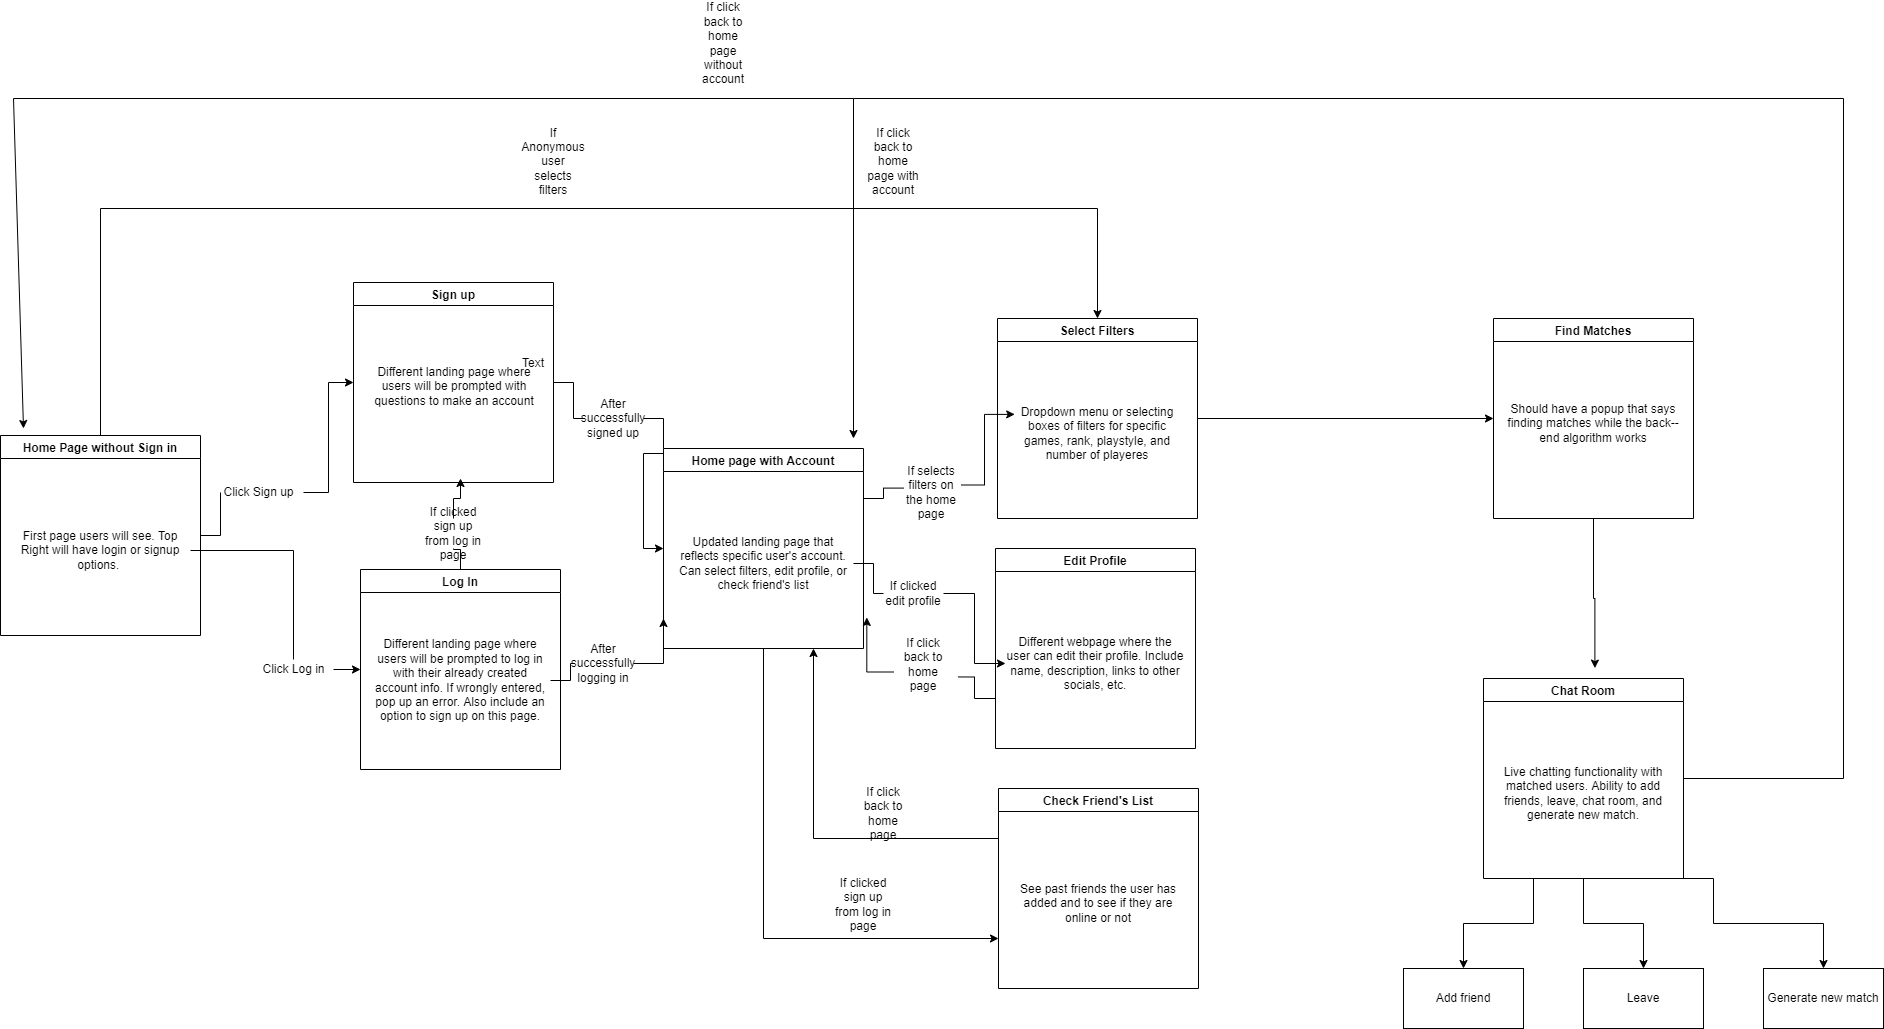

The diagram above was exported from draw.io. Its source (the exported page's mxGraphModel, read from the mxfile embedded in the PNG):
<mxGraphModel dx="1662" dy="1587" grid="1" gridSize="10" guides="1" tooltips="1" connect="1" arrows="1" fold="1" page="1" pageScale="1" pageWidth="1100" pageHeight="850" background="none" math="0" shadow="0">
  <root>
    <mxCell id="0" />
    <mxCell id="1" parent="0" />
    <mxCell id="4mg34Yh9JP2RaxtQfKp4-7" value="" style="edgeStyle=orthogonalEdgeStyle;rounded=0;orthogonalLoop=1;jettySize=auto;html=1;startArrow=none;" parent="1" source="4mg34Yh9JP2RaxtQfKp4-8" target="4mg34Yh9JP2RaxtQfKp4-5" edge="1">
      <mxGeometry relative="1" as="geometry" />
    </mxCell>
    <mxCell id="4mg34Yh9JP2RaxtQfKp4-73" style="edgeStyle=orthogonalEdgeStyle;rounded=0;orthogonalLoop=1;jettySize=auto;html=1;entryX=0.5;entryY=0;entryDx=0;entryDy=0;" parent="1" source="4mg34Yh9JP2RaxtQfKp4-1" target="4mg34Yh9JP2RaxtQfKp4-43" edge="1">
      <mxGeometry relative="1" as="geometry">
        <mxPoint x="1440" y="70" as="targetPoint" />
        <Array as="points">
          <mxPoint x="457" y="-30" />
          <mxPoint x="1454" y="-30" />
        </Array>
      </mxGeometry>
    </mxCell>
    <mxCell id="4mg34Yh9JP2RaxtQfKp4-1" value="Home Page without Sign in" style="swimlane;startSize=23;" parent="1" vertex="1">
      <mxGeometry x="357" y="197" width="200" height="200" as="geometry" />
    </mxCell>
    <mxCell id="4mg34Yh9JP2RaxtQfKp4-4" value="First page users will see. Top Right will have login or signup options.&amp;nbsp;" style="text;html=1;strokeColor=none;fillColor=none;align=center;verticalAlign=middle;whiteSpace=wrap;rounded=0;" parent="4mg34Yh9JP2RaxtQfKp4-1" vertex="1">
      <mxGeometry x="10" y="50" width="180" height="130" as="geometry" />
    </mxCell>
    <mxCell id="4mg34Yh9JP2RaxtQfKp4-25" style="edgeStyle=orthogonalEdgeStyle;rounded=0;orthogonalLoop=1;jettySize=auto;html=1;entryX=0;entryY=0.5;entryDx=0;entryDy=0;startArrow=none;" parent="1" source="4mg34Yh9JP2RaxtQfKp4-36" target="4mg34Yh9JP2RaxtQfKp4-21" edge="1">
      <mxGeometry relative="1" as="geometry" />
    </mxCell>
    <mxCell id="4mg34Yh9JP2RaxtQfKp4-5" value="Sign up" style="swimlane;startSize=23;" parent="1" vertex="1">
      <mxGeometry x="710" y="44" width="200" height="200" as="geometry" />
    </mxCell>
    <mxCell id="4mg34Yh9JP2RaxtQfKp4-6" value="Different landing page where users will be prompted with questions to make an account" style="text;html=1;strokeColor=none;fillColor=none;align=center;verticalAlign=middle;whiteSpace=wrap;rounded=0;" parent="4mg34Yh9JP2RaxtQfKp4-5" vertex="1">
      <mxGeometry x="11" y="39" width="180" height="130" as="geometry" />
    </mxCell>
    <mxCell id="4mg34Yh9JP2RaxtQfKp4-9" style="edgeStyle=orthogonalEdgeStyle;rounded=0;orthogonalLoop=1;jettySize=auto;html=1;startArrow=none;" parent="1" source="4mg34Yh9JP2RaxtQfKp4-12" target="4mg34Yh9JP2RaxtQfKp4-10" edge="1">
      <mxGeometry relative="1" as="geometry">
        <mxPoint x="690" y="480" as="targetPoint" />
      </mxGeometry>
    </mxCell>
    <mxCell id="4mg34Yh9JP2RaxtQfKp4-18" style="edgeStyle=orthogonalEdgeStyle;rounded=0;orthogonalLoop=1;jettySize=auto;html=1;exitX=0.5;exitY=0;exitDx=0;exitDy=0;startArrow=none;" parent="1" source="4mg34Yh9JP2RaxtQfKp4-20" edge="1">
      <mxGeometry relative="1" as="geometry">
        <mxPoint x="817" y="240" as="targetPoint" />
      </mxGeometry>
    </mxCell>
    <mxCell id="4mg34Yh9JP2RaxtQfKp4-10" value="Log In" style="swimlane;" parent="1" vertex="1">
      <mxGeometry x="717" y="331" width="200" height="200" as="geometry" />
    </mxCell>
    <mxCell id="4mg34Yh9JP2RaxtQfKp4-15" value="Different landing page where users will be prompted to log in with their already created account info. If wrongly entered, pop up an error. Also include an option to sign up on this page." style="text;html=1;strokeColor=none;fillColor=none;align=center;verticalAlign=middle;whiteSpace=wrap;rounded=0;" parent="4mg34Yh9JP2RaxtQfKp4-10" vertex="1">
      <mxGeometry x="10" y="46" width="180" height="130" as="geometry" />
    </mxCell>
    <mxCell id="4mg34Yh9JP2RaxtQfKp4-51" style="edgeStyle=orthogonalEdgeStyle;rounded=0;orthogonalLoop=1;jettySize=auto;html=1;exitX=1;exitY=0.25;exitDx=0;exitDy=0;entryX=0.04;entryY=0.353;entryDx=0;entryDy=0;entryPerimeter=0;startArrow=none;" parent="1" source="4mg34Yh9JP2RaxtQfKp4-54" target="4mg34Yh9JP2RaxtQfKp4-44" edge="1">
      <mxGeometry relative="1" as="geometry">
        <mxPoint x="1200" y="160" as="targetPoint" />
      </mxGeometry>
    </mxCell>
    <mxCell id="4mg34Yh9JP2RaxtQfKp4-87" style="edgeStyle=orthogonalEdgeStyle;rounded=0;orthogonalLoop=1;jettySize=auto;html=1;exitX=0.5;exitY=1;exitDx=0;exitDy=0;entryX=0;entryY=0.75;entryDx=0;entryDy=0;" parent="1" source="4mg34Yh9JP2RaxtQfKp4-21" target="4mg34Yh9JP2RaxtQfKp4-49" edge="1">
      <mxGeometry relative="1" as="geometry" />
    </mxCell>
    <mxCell id="4mg34Yh9JP2RaxtQfKp4-21" value="Home page with Account" style="swimlane;" parent="1" vertex="1">
      <mxGeometry x="1020" y="210" width="200" height="200" as="geometry" />
    </mxCell>
    <mxCell id="4mg34Yh9JP2RaxtQfKp4-40" value="Updated landing page that reflects specific user's account. Can select filters, edit profile, or check friend's list" style="text;html=1;strokeColor=none;fillColor=none;align=center;verticalAlign=middle;whiteSpace=wrap;rounded=0;" parent="4mg34Yh9JP2RaxtQfKp4-21" vertex="1">
      <mxGeometry x="10" y="50" width="180" height="130" as="geometry" />
    </mxCell>
    <mxCell id="4mg34Yh9JP2RaxtQfKp4-35" style="edgeStyle=orthogonalEdgeStyle;rounded=0;orthogonalLoop=1;jettySize=auto;html=1;exitX=1;exitY=0.5;exitDx=0;exitDy=0;startArrow=none;" parent="1" source="4mg34Yh9JP2RaxtQfKp4-37" edge="1">
      <mxGeometry relative="1" as="geometry">
        <mxPoint x="1020" y="380" as="targetPoint" />
        <mxPoint x="930" y="442" as="sourcePoint" />
      </mxGeometry>
    </mxCell>
    <mxCell id="4mg34Yh9JP2RaxtQfKp4-100" style="edgeStyle=orthogonalEdgeStyle;rounded=0;orthogonalLoop=1;jettySize=auto;html=1;exitX=1;exitY=0.5;exitDx=0;exitDy=0;entryX=0;entryY=0.5;entryDx=0;entryDy=0;" parent="1" source="4mg34Yh9JP2RaxtQfKp4-43" target="4mg34Yh9JP2RaxtQfKp4-96" edge="1">
      <mxGeometry relative="1" as="geometry" />
    </mxCell>
    <mxCell id="4mg34Yh9JP2RaxtQfKp4-43" value="Select Filters" style="swimlane;" parent="1" vertex="1">
      <mxGeometry x="1354" y="80" width="200" height="200" as="geometry" />
    </mxCell>
    <mxCell id="4mg34Yh9JP2RaxtQfKp4-44" value="Dropdown menu or selecting boxes of filters for specific games, rank, playstyle, and number of playeres" style="text;html=1;strokeColor=none;fillColor=none;align=center;verticalAlign=middle;whiteSpace=wrap;rounded=0;" parent="4mg34Yh9JP2RaxtQfKp4-43" vertex="1">
      <mxGeometry x="10" y="50" width="180" height="130" as="geometry" />
    </mxCell>
    <mxCell id="4mg34Yh9JP2RaxtQfKp4-82" style="edgeStyle=orthogonalEdgeStyle;rounded=0;orthogonalLoop=1;jettySize=auto;html=1;exitX=0;exitY=0.75;exitDx=0;exitDy=0;entryX=1.074;entryY=0.915;entryDx=0;entryDy=0;entryPerimeter=0;startArrow=none;" parent="1" source="4mg34Yh9JP2RaxtQfKp4-83" target="4mg34Yh9JP2RaxtQfKp4-40" edge="1">
      <mxGeometry relative="1" as="geometry" />
    </mxCell>
    <mxCell id="4mg34Yh9JP2RaxtQfKp4-45" value="Edit Profile" style="swimlane;" parent="1" vertex="1">
      <mxGeometry x="1352" y="310" width="200" height="200" as="geometry" />
    </mxCell>
    <mxCell id="4mg34Yh9JP2RaxtQfKp4-46" value="Different webpage where the user can edit their profile. Include name, description, links to other socials, etc." style="text;html=1;strokeColor=none;fillColor=none;align=center;verticalAlign=middle;whiteSpace=wrap;rounded=0;" parent="4mg34Yh9JP2RaxtQfKp4-45" vertex="1">
      <mxGeometry x="10" y="50" width="180" height="130" as="geometry" />
    </mxCell>
    <mxCell id="4mg34Yh9JP2RaxtQfKp4-93" style="edgeStyle=orthogonalEdgeStyle;rounded=0;orthogonalLoop=1;jettySize=auto;html=1;exitX=0;exitY=0.25;exitDx=0;exitDy=0;entryX=0.75;entryY=1;entryDx=0;entryDy=0;" parent="1" source="4mg34Yh9JP2RaxtQfKp4-49" target="4mg34Yh9JP2RaxtQfKp4-21" edge="1">
      <mxGeometry relative="1" as="geometry" />
    </mxCell>
    <mxCell id="4mg34Yh9JP2RaxtQfKp4-49" value="Check Friend's List" style="swimlane;" parent="1" vertex="1">
      <mxGeometry x="1355" y="550" width="200" height="200" as="geometry" />
    </mxCell>
    <mxCell id="4mg34Yh9JP2RaxtQfKp4-50" value="See past friends the user has added and to see if they are online or not" style="text;html=1;strokeColor=none;fillColor=none;align=center;verticalAlign=middle;whiteSpace=wrap;rounded=0;" parent="4mg34Yh9JP2RaxtQfKp4-49" vertex="1">
      <mxGeometry x="10" y="50" width="180" height="130" as="geometry" />
    </mxCell>
    <mxCell id="4mg34Yh9JP2RaxtQfKp4-52" style="edgeStyle=orthogonalEdgeStyle;rounded=0;orthogonalLoop=1;jettySize=auto;html=1;exitX=1;exitY=0.5;exitDx=0;exitDy=0;startArrow=none;" parent="1" source="4mg34Yh9JP2RaxtQfKp4-55" target="4mg34Yh9JP2RaxtQfKp4-46" edge="1">
      <mxGeometry relative="1" as="geometry" />
    </mxCell>
    <mxCell id="4mg34Yh9JP2RaxtQfKp4-55" value="If clicked edit profile" style="text;html=1;strokeColor=none;fillColor=none;align=center;verticalAlign=middle;whiteSpace=wrap;rounded=0;" parent="1" vertex="1">
      <mxGeometry x="1240" y="340" width="60" height="30" as="geometry" />
    </mxCell>
    <mxCell id="4mg34Yh9JP2RaxtQfKp4-59" value="" style="edgeStyle=orthogonalEdgeStyle;rounded=0;orthogonalLoop=1;jettySize=auto;html=1;exitX=1;exitY=0.5;exitDx=0;exitDy=0;endArrow=none;" parent="1" source="4mg34Yh9JP2RaxtQfKp4-40" target="4mg34Yh9JP2RaxtQfKp4-55" edge="1">
      <mxGeometry relative="1" as="geometry">
        <mxPoint x="1210" y="325" as="sourcePoint" />
        <mxPoint x="1362" y="425" as="targetPoint" />
      </mxGeometry>
    </mxCell>
    <mxCell id="4mg34Yh9JP2RaxtQfKp4-37" value="After successfully logging in" style="text;html=1;strokeColor=none;fillColor=none;align=center;verticalAlign=middle;whiteSpace=wrap;rounded=0;" parent="1" vertex="1">
      <mxGeometry x="930" y="410" width="60" height="30" as="geometry" />
    </mxCell>
    <mxCell id="4mg34Yh9JP2RaxtQfKp4-60" value="" style="edgeStyle=orthogonalEdgeStyle;rounded=0;orthogonalLoop=1;jettySize=auto;html=1;exitX=1;exitY=0.5;exitDx=0;exitDy=0;endArrow=none;" parent="1" source="4mg34Yh9JP2RaxtQfKp4-15" target="4mg34Yh9JP2RaxtQfKp4-37" edge="1">
      <mxGeometry relative="1" as="geometry">
        <mxPoint x="1020" y="380" as="targetPoint" />
        <mxPoint x="907" y="442" as="sourcePoint" />
      </mxGeometry>
    </mxCell>
    <mxCell id="4mg34Yh9JP2RaxtQfKp4-20" value="If clicked sign up from log in page" style="text;html=1;strokeColor=none;fillColor=none;align=center;verticalAlign=middle;whiteSpace=wrap;rounded=0;" parent="1" vertex="1">
      <mxGeometry x="780" y="280" width="60" height="30" as="geometry" />
    </mxCell>
    <mxCell id="4mg34Yh9JP2RaxtQfKp4-61" value="" style="edgeStyle=orthogonalEdgeStyle;rounded=0;orthogonalLoop=1;jettySize=auto;html=1;exitX=0.5;exitY=0;exitDx=0;exitDy=0;endArrow=none;" parent="1" source="4mg34Yh9JP2RaxtQfKp4-10" target="4mg34Yh9JP2RaxtQfKp4-20" edge="1">
      <mxGeometry relative="1" as="geometry">
        <mxPoint x="817" y="240" as="targetPoint" />
        <mxPoint x="817" y="331" as="sourcePoint" />
      </mxGeometry>
    </mxCell>
    <mxCell id="4mg34Yh9JP2RaxtQfKp4-36" value="After successfully signed up" style="text;html=1;strokeColor=none;fillColor=none;align=center;verticalAlign=middle;whiteSpace=wrap;rounded=0;" parent="1" vertex="1">
      <mxGeometry x="940" y="165" width="60" height="30" as="geometry" />
    </mxCell>
    <mxCell id="4mg34Yh9JP2RaxtQfKp4-63" value="" style="edgeStyle=orthogonalEdgeStyle;rounded=0;orthogonalLoop=1;jettySize=auto;html=1;entryX=0;entryY=0.5;entryDx=0;entryDy=0;endArrow=none;" parent="1" source="4mg34Yh9JP2RaxtQfKp4-5" target="4mg34Yh9JP2RaxtQfKp4-36" edge="1">
      <mxGeometry relative="1" as="geometry">
        <mxPoint x="910" y="144.0000000000001" as="sourcePoint" />
        <mxPoint x="1020" y="310" as="targetPoint" />
      </mxGeometry>
    </mxCell>
    <mxCell id="4mg34Yh9JP2RaxtQfKp4-12" value="Click Log in" style="text;html=1;align=center;verticalAlign=middle;resizable=0;points=[];autosize=1;strokeColor=none;fillColor=none;" parent="1" vertex="1">
      <mxGeometry x="610" y="421" width="80" height="20" as="geometry" />
    </mxCell>
    <mxCell id="4mg34Yh9JP2RaxtQfKp4-64" value="" style="edgeStyle=orthogonalEdgeStyle;rounded=0;orthogonalLoop=1;jettySize=auto;html=1;endArrow=none;" parent="1" source="4mg34Yh9JP2RaxtQfKp4-4" target="4mg34Yh9JP2RaxtQfKp4-12" edge="1">
      <mxGeometry relative="1" as="geometry">
        <mxPoint x="717" y="431" as="targetPoint" />
        <mxPoint x="547.0000000000002" y="312" as="sourcePoint" />
      </mxGeometry>
    </mxCell>
    <mxCell id="4mg34Yh9JP2RaxtQfKp4-8" value="Click Sign up" style="text;html=1;align=center;verticalAlign=middle;resizable=0;points=[];autosize=1;strokeColor=none;fillColor=none;" parent="1" vertex="1">
      <mxGeometry x="570" y="244" width="90" height="20" as="geometry" />
    </mxCell>
    <mxCell id="4mg34Yh9JP2RaxtQfKp4-65" value="" style="edgeStyle=orthogonalEdgeStyle;rounded=0;orthogonalLoop=1;jettySize=auto;html=1;endArrow=none;" parent="1" source="4mg34Yh9JP2RaxtQfKp4-1" target="4mg34Yh9JP2RaxtQfKp4-8" edge="1">
      <mxGeometry relative="1" as="geometry">
        <mxPoint x="557.0000000000002" y="297" as="sourcePoint" />
        <mxPoint x="710" y="144.0000000000001" as="targetPoint" />
      </mxGeometry>
    </mxCell>
    <mxCell id="4mg34Yh9JP2RaxtQfKp4-54" value="If selects filters on the home page" style="text;html=1;strokeColor=none;fillColor=none;align=center;verticalAlign=middle;whiteSpace=wrap;rounded=0;" parent="1" vertex="1">
      <mxGeometry x="1258" y="239" width="60" height="30" as="geometry" />
    </mxCell>
    <mxCell id="4mg34Yh9JP2RaxtQfKp4-67" value="" style="edgeStyle=orthogonalEdgeStyle;rounded=0;orthogonalLoop=1;jettySize=auto;html=1;exitX=1;exitY=0.25;exitDx=0;exitDy=0;entryX=0.04;entryY=0.353;entryDx=0;entryDy=0;entryPerimeter=0;endArrow=none;" parent="1" source="4mg34Yh9JP2RaxtQfKp4-21" target="4mg34Yh9JP2RaxtQfKp4-54" edge="1">
      <mxGeometry relative="1" as="geometry">
        <mxPoint x="1371.1999999999998" y="175.8900000000001" as="targetPoint" />
        <mxPoint x="1220" y="260" as="sourcePoint" />
      </mxGeometry>
    </mxCell>
    <mxCell id="4mg34Yh9JP2RaxtQfKp4-56" value="If clicked sign up from log in page" style="text;html=1;strokeColor=none;fillColor=none;align=center;verticalAlign=middle;whiteSpace=wrap;rounded=0;" parent="1" vertex="1">
      <mxGeometry x="1190" y="651" width="60" height="30" as="geometry" />
    </mxCell>
    <mxCell id="4mg34Yh9JP2RaxtQfKp4-74" value="Text" style="text;html=1;strokeColor=none;fillColor=none;align=center;verticalAlign=middle;whiteSpace=wrap;rounded=0;" parent="1" vertex="1">
      <mxGeometry x="860" y="110" width="60" height="30" as="geometry" />
    </mxCell>
    <mxCell id="4mg34Yh9JP2RaxtQfKp4-83" value="If click back to home page" style="text;html=1;strokeColor=none;fillColor=none;align=center;verticalAlign=middle;whiteSpace=wrap;rounded=0;" parent="1" vertex="1">
      <mxGeometry x="1250" y="411" width="60" height="30" as="geometry" />
    </mxCell>
    <mxCell id="4mg34Yh9JP2RaxtQfKp4-84" value="" style="edgeStyle=orthogonalEdgeStyle;rounded=0;orthogonalLoop=1;jettySize=auto;html=1;exitX=0;exitY=0.75;exitDx=0;exitDy=0;entryX=1.074;entryY=0.915;entryDx=0;entryDy=0;entryPerimeter=0;endArrow=none;" parent="1" source="4mg34Yh9JP2RaxtQfKp4-45" target="4mg34Yh9JP2RaxtQfKp4-83" edge="1">
      <mxGeometry relative="1" as="geometry">
        <mxPoint x="1352" y="460" as="sourcePoint" />
        <mxPoint x="1223.3200000000002" y="378.9499999999998" as="targetPoint" />
      </mxGeometry>
    </mxCell>
    <mxCell id="4mg34Yh9JP2RaxtQfKp4-94" value="If click back to home page" style="text;html=1;strokeColor=none;fillColor=none;align=center;verticalAlign=middle;whiteSpace=wrap;rounded=0;" parent="1" vertex="1">
      <mxGeometry x="1210" y="560" width="60" height="30" as="geometry" />
    </mxCell>
    <mxCell id="4mg34Yh9JP2RaxtQfKp4-95" value="If Anonymous user selects filters" style="text;html=1;strokeColor=none;fillColor=none;align=center;verticalAlign=middle;whiteSpace=wrap;rounded=0;" parent="1" vertex="1">
      <mxGeometry x="880" y="-92" width="60" height="30" as="geometry" />
    </mxCell>
    <mxCell id="4mg34Yh9JP2RaxtQfKp4-105" style="edgeStyle=orthogonalEdgeStyle;rounded=0;orthogonalLoop=1;jettySize=auto;html=1;exitX=0.5;exitY=1;exitDx=0;exitDy=0;entryX=0.557;entryY=-0.052;entryDx=0;entryDy=0;entryPerimeter=0;" parent="1" source="4mg34Yh9JP2RaxtQfKp4-96" target="4mg34Yh9JP2RaxtQfKp4-102" edge="1">
      <mxGeometry relative="1" as="geometry" />
    </mxCell>
    <mxCell id="4mg34Yh9JP2RaxtQfKp4-96" value="Find Matches" style="swimlane;" parent="1" vertex="1">
      <mxGeometry x="1850" y="80" width="200" height="200" as="geometry" />
    </mxCell>
    <mxCell id="4mg34Yh9JP2RaxtQfKp4-101" value="Should have a popup that says finding matches while the back--end algorithm works" style="text;html=1;strokeColor=none;fillColor=none;align=center;verticalAlign=middle;whiteSpace=wrap;rounded=0;" parent="4mg34Yh9JP2RaxtQfKp4-96" vertex="1">
      <mxGeometry x="10" y="40" width="180" height="130" as="geometry" />
    </mxCell>
    <mxCell id="4mg34Yh9JP2RaxtQfKp4-99" value="" style="endArrow=classic;html=1;rounded=0;" parent="1" edge="1">
      <mxGeometry width="50" height="50" relative="1" as="geometry">
        <mxPoint x="1790" y="300" as="sourcePoint" />
        <mxPoint x="1790" y="300" as="targetPoint" />
      </mxGeometry>
    </mxCell>
    <mxCell id="4mg34Yh9JP2RaxtQfKp4-114" style="edgeStyle=orthogonalEdgeStyle;rounded=0;orthogonalLoop=1;jettySize=auto;html=1;exitX=0.25;exitY=1;exitDx=0;exitDy=0;entryX=0.5;entryY=0;entryDx=0;entryDy=0;" parent="1" source="4mg34Yh9JP2RaxtQfKp4-102" target="4mg34Yh9JP2RaxtQfKp4-110" edge="1">
      <mxGeometry relative="1" as="geometry" />
    </mxCell>
    <mxCell id="4mg34Yh9JP2RaxtQfKp4-115" style="edgeStyle=orthogonalEdgeStyle;rounded=0;orthogonalLoop=1;jettySize=auto;html=1;exitX=0.5;exitY=1;exitDx=0;exitDy=0;entryX=0.5;entryY=0;entryDx=0;entryDy=0;" parent="1" source="4mg34Yh9JP2RaxtQfKp4-102" target="4mg34Yh9JP2RaxtQfKp4-111" edge="1">
      <mxGeometry relative="1" as="geometry" />
    </mxCell>
    <mxCell id="4mg34Yh9JP2RaxtQfKp4-116" style="edgeStyle=orthogonalEdgeStyle;rounded=0;orthogonalLoop=1;jettySize=auto;html=1;exitX=0.75;exitY=1;exitDx=0;exitDy=0;entryX=0.5;entryY=0;entryDx=0;entryDy=0;" parent="1" source="4mg34Yh9JP2RaxtQfKp4-102" target="4mg34Yh9JP2RaxtQfKp4-112" edge="1">
      <mxGeometry relative="1" as="geometry">
        <Array as="points">
          <mxPoint x="2070" y="640" />
          <mxPoint x="2070" y="685" />
          <mxPoint x="2180" y="685" />
        </Array>
      </mxGeometry>
    </mxCell>
    <mxCell id="4mg34Yh9JP2RaxtQfKp4-102" value="Chat Room" style="swimlane;startSize=23;" parent="1" vertex="1">
      <mxGeometry x="1840" y="440" width="200" height="200" as="geometry" />
    </mxCell>
    <mxCell id="4mg34Yh9JP2RaxtQfKp4-103" value="Live chatting functionality with matched users. Ability to add friends, leave, chat room, and generate new match." style="text;html=1;strokeColor=none;fillColor=none;align=center;verticalAlign=middle;whiteSpace=wrap;rounded=0;" parent="4mg34Yh9JP2RaxtQfKp4-102" vertex="1">
      <mxGeometry x="10" y="50" width="180" height="130" as="geometry" />
    </mxCell>
    <mxCell id="4mg34Yh9JP2RaxtQfKp4-110" value="Add friend" style="rounded=0;whiteSpace=wrap;html=1;" parent="1" vertex="1">
      <mxGeometry x="1760" y="730" width="120" height="60" as="geometry" />
    </mxCell>
    <mxCell id="4mg34Yh9JP2RaxtQfKp4-111" value="Leave" style="rounded=0;whiteSpace=wrap;html=1;" parent="1" vertex="1">
      <mxGeometry x="1940" y="730" width="120" height="60" as="geometry" />
    </mxCell>
    <mxCell id="4mg34Yh9JP2RaxtQfKp4-112" value="Generate new match" style="rounded=0;whiteSpace=wrap;html=1;" parent="1" vertex="1">
      <mxGeometry x="2120" y="730" width="120" height="60" as="geometry" />
    </mxCell>
    <mxCell id="4mg34Yh9JP2RaxtQfKp4-117" value="" style="endArrow=classic;html=1;rounded=0;exitX=1;exitY=0.5;exitDx=0;exitDy=0;" parent="1" source="4mg34Yh9JP2RaxtQfKp4-102" edge="1">
      <mxGeometry width="50" height="50" relative="1" as="geometry">
        <mxPoint x="2110" y="540" as="sourcePoint" />
        <mxPoint x="1210" y="200" as="targetPoint" />
        <Array as="points">
          <mxPoint x="2200" y="540" />
          <mxPoint x="2200" y="-140" />
          <mxPoint x="1210" y="-140" />
        </Array>
      </mxGeometry>
    </mxCell>
    <mxCell id="4mg34Yh9JP2RaxtQfKp4-118" value="" style="endArrow=classic;html=1;rounded=0;" parent="1" edge="1">
      <mxGeometry width="50" height="50" relative="1" as="geometry">
        <mxPoint x="1210" y="-140" as="sourcePoint" />
        <mxPoint x="380" y="190" as="targetPoint" />
        <Array as="points">
          <mxPoint x="370" y="-140" />
        </Array>
      </mxGeometry>
    </mxCell>
    <mxCell id="4mg34Yh9JP2RaxtQfKp4-119" value="If click back to home page with account" style="text;html=1;strokeColor=none;fillColor=none;align=center;verticalAlign=middle;whiteSpace=wrap;rounded=0;" parent="1" vertex="1">
      <mxGeometry x="1220" y="-92" width="60" height="30" as="geometry" />
    </mxCell>
    <mxCell id="4mg34Yh9JP2RaxtQfKp4-120" value="If click back to home page without account" style="text;html=1;strokeColor=none;fillColor=none;align=center;verticalAlign=middle;whiteSpace=wrap;rounded=0;" parent="1" vertex="1">
      <mxGeometry x="1050" y="-210" width="60" height="30" as="geometry" />
    </mxCell>
  </root>
</mxGraphModel>